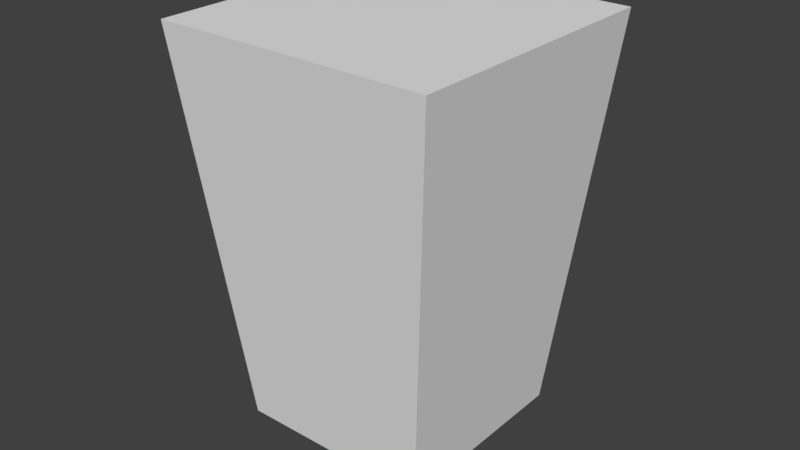 # Source: OWP_4080.blend  (saved by Blender 2.78.0; exported with 4.5.12 LTS)
import bpy
from mathutils import Matrix  # noqa: F401  (used for matrix-valued properties, if any)

bpy.ops.wm.read_factory_settings(use_empty=True)
scene = bpy.context.scene
scene.name = 'Scene'

# ---- collections
col_collection_1 = bpy.data.collections.new('Collection 1'); scene.collection.children.link(col_collection_1)

# ---- world
world_world = bpy.data.worlds.new('World'); scene.world = world_world
world_world.color = (0.05088, 0.05088, 0.05088)
world_world.use_sun_shadow = False
world_world.sun_shadow_jitter_overblur = 0.0
world_world.cycles.sampling_method = 'MANUAL'

# ---- meshes
me_owp_4080_3dsolid = bpy.data.meshes.new('OWP 4080 3dsolid')
me_owp_4080_3dsolid.from_pydata([(3.0, 3.0, 1e-06), (0.5, 3.0, 1e-06), (3.5, 3.5, 5.0), (1e-06, 3.5, 5.0), (3.0, 0.5, 1e-06), (0.5, 0.5, 1e-06), (3.5, 1e-06, 5.0), (1e-06, 1e-06, 5.0)], [], [(0, 1, 2), (1, 3, 2), (0, 4, 1), (4, 5, 1), (2, 6, 0), (6, 4, 0), (1, 5, 3), (5, 7, 3), (5, 4, 7), (4, 6, 7), (6, 2, 7), (2, 3, 7)])
me_owp_4080_3dsolid.polygons.foreach_set('use_smooth', [True] * 12)
_uv = me_owp_4080_3dsolid.uv_layers.new(name='UVMap')
_uv.uv.foreach_set('vector', [0.619, 1.0, 0.381, 1.0, 0.6667, 0.5, 0.381, 1.0, 0.3333, 0.5, 0.6667, 0.5, 0.9048, 0.597, 0.6667, 0.597, 0.9048, 0.3483, 0.6667, 0.597, 0.6667, 0.3483, 0.9048, 0.3483, 0.3333, 0.5, 0.0, 0.5, 0.2857, 0.0, 0.0, 0.5, 0.04762, 1.483e-08, 0.2857, 0.0, 0.04762, 0.5, 0.2857, 0.5, 0.0, 1.0, 0.2857, 0.5, 0.3333, 1.0, 0.0, 1.0, 0.619, 0.5, 0.381, 0.5, 0.6667, 0.0, 0.381, 0.5, 0.3333, 9.489e-08, 0.6667, 0.0, 0.6667, 7.117e-08, 1.0, 0.0, 0.6667, 0.3483, 1.0, 0.0, 1.0, 0.3483, 0.6667, 0.3483])
me_owp_4080_3dsolid.materials.append(None)
me_owp_4080_3dsolid.use_remesh_preserve_volume = False
me_owp_4080_3dsolid.use_remesh_preserve_attributes = False
me_owp_4080_3dsolid.use_mirror_vertex_groups = False
me_owp_4080_3dsolid.update()

# ---- objects
ob_owp_4080 = bpy.data.objects.new('OWP 4080', me_owp_4080_3dsolid)

# ---- transforms, parenting, visibility, modifiers, constraints
ob_owp_4080.location = (0.0, 0.0, 0.0)
ob_owp_4080.scale = (0.0254, 0.0254, 0.0254)
ob_owp_4080.display_type = 'WIRE'
ob_owp_4080.lineart.crease_threshold = 0.0
_m = ob_owp_4080.modifiers.new('EdgeSplit', 'EDGE_SPLIT')

# ---- collection membership
col_collection_1.objects.link(ob_owp_4080)

# ---- scene / render settings (as saved in the file)
scene.frame_start = 1; scene.frame_end = 250; scene.frame_set(1)
scene.render.engine = 'CYCLES'
scene.render.resolution_percentage = 50
scene.render.dither_intensity = 0.0
scene.cycles.use_denoising = False
scene.cycles.samples = 128
scene.cycles.sampling_pattern = 'TABULATED_SOBOL'
scene.cycles.light_sampling_threshold = 0.0
scene.cycles.use_adaptive_sampling = False
scene.cycles.use_light_tree = False
scene.cycles.caustics_reflective = False
scene.cycles.caustics_refractive = False
scene.cycles.blur_glossy = 0.0
scene.cycles.max_bounces = 6
scene.cycles.sample_clamp_direct = 1.0
scene.cycles.sample_clamp_indirect = 1.0
scene.view_settings.view_transform = 'Standard'
bpy.context.view_layer.update()

# ---- added for rendering (the .blend has no active camera and no usable light): camera, sun
cam_auto = bpy.data.cameras.new('AutoCamera')
cam_auto.lens = 50.0
cam_auto.sensor_width = 36.0
cam_auto.clip_end = 1000.0
ob_auto_camera = bpy.data.objects.new('AutoCamera', cam_auto)
scene.collection.objects.link(ob_auto_camera)
ob_auto_camera.location = (0.229495, -0.177604, 0.211536)
ob_auto_camera.rotation_euler = (1.09748, -7.21219e-08, 0.694738)
scene.camera = ob_auto_camera
light_auto_sun = bpy.data.lights.new('AutoSun', 'SUN')
light_auto_sun.energy = 3.0
light_auto_sun.angle = 0.0523599
ob_auto_sun = bpy.data.objects.new('AutoSun', light_auto_sun)
scene.collection.objects.link(ob_auto_sun)
ob_auto_sun.rotation_euler = (0.872665, 0.174533, 0.523599)
bpy.context.view_layer.update()
